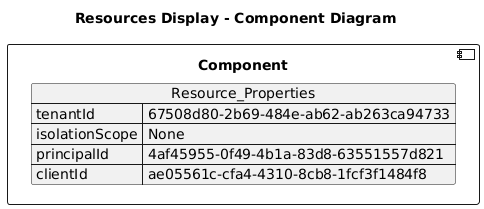

The diagram above was rendered by PlantUML. Its source (embedded in the PNG):
@startuml

title Resources Display - Component Diagram

component Component {

json  Resource_Properties {
  "tenantId": "67508d80-2b69-484e-ab62-ab263ca94733",
  "isolationScope": "None",
  "principalId": "4af45955-0f49-4b1a-83d8-63551557d821",
  "clientId": "ae05561c-cfa4-4310-8cb8-1fcf3f1484f8"
}
}
@enduml